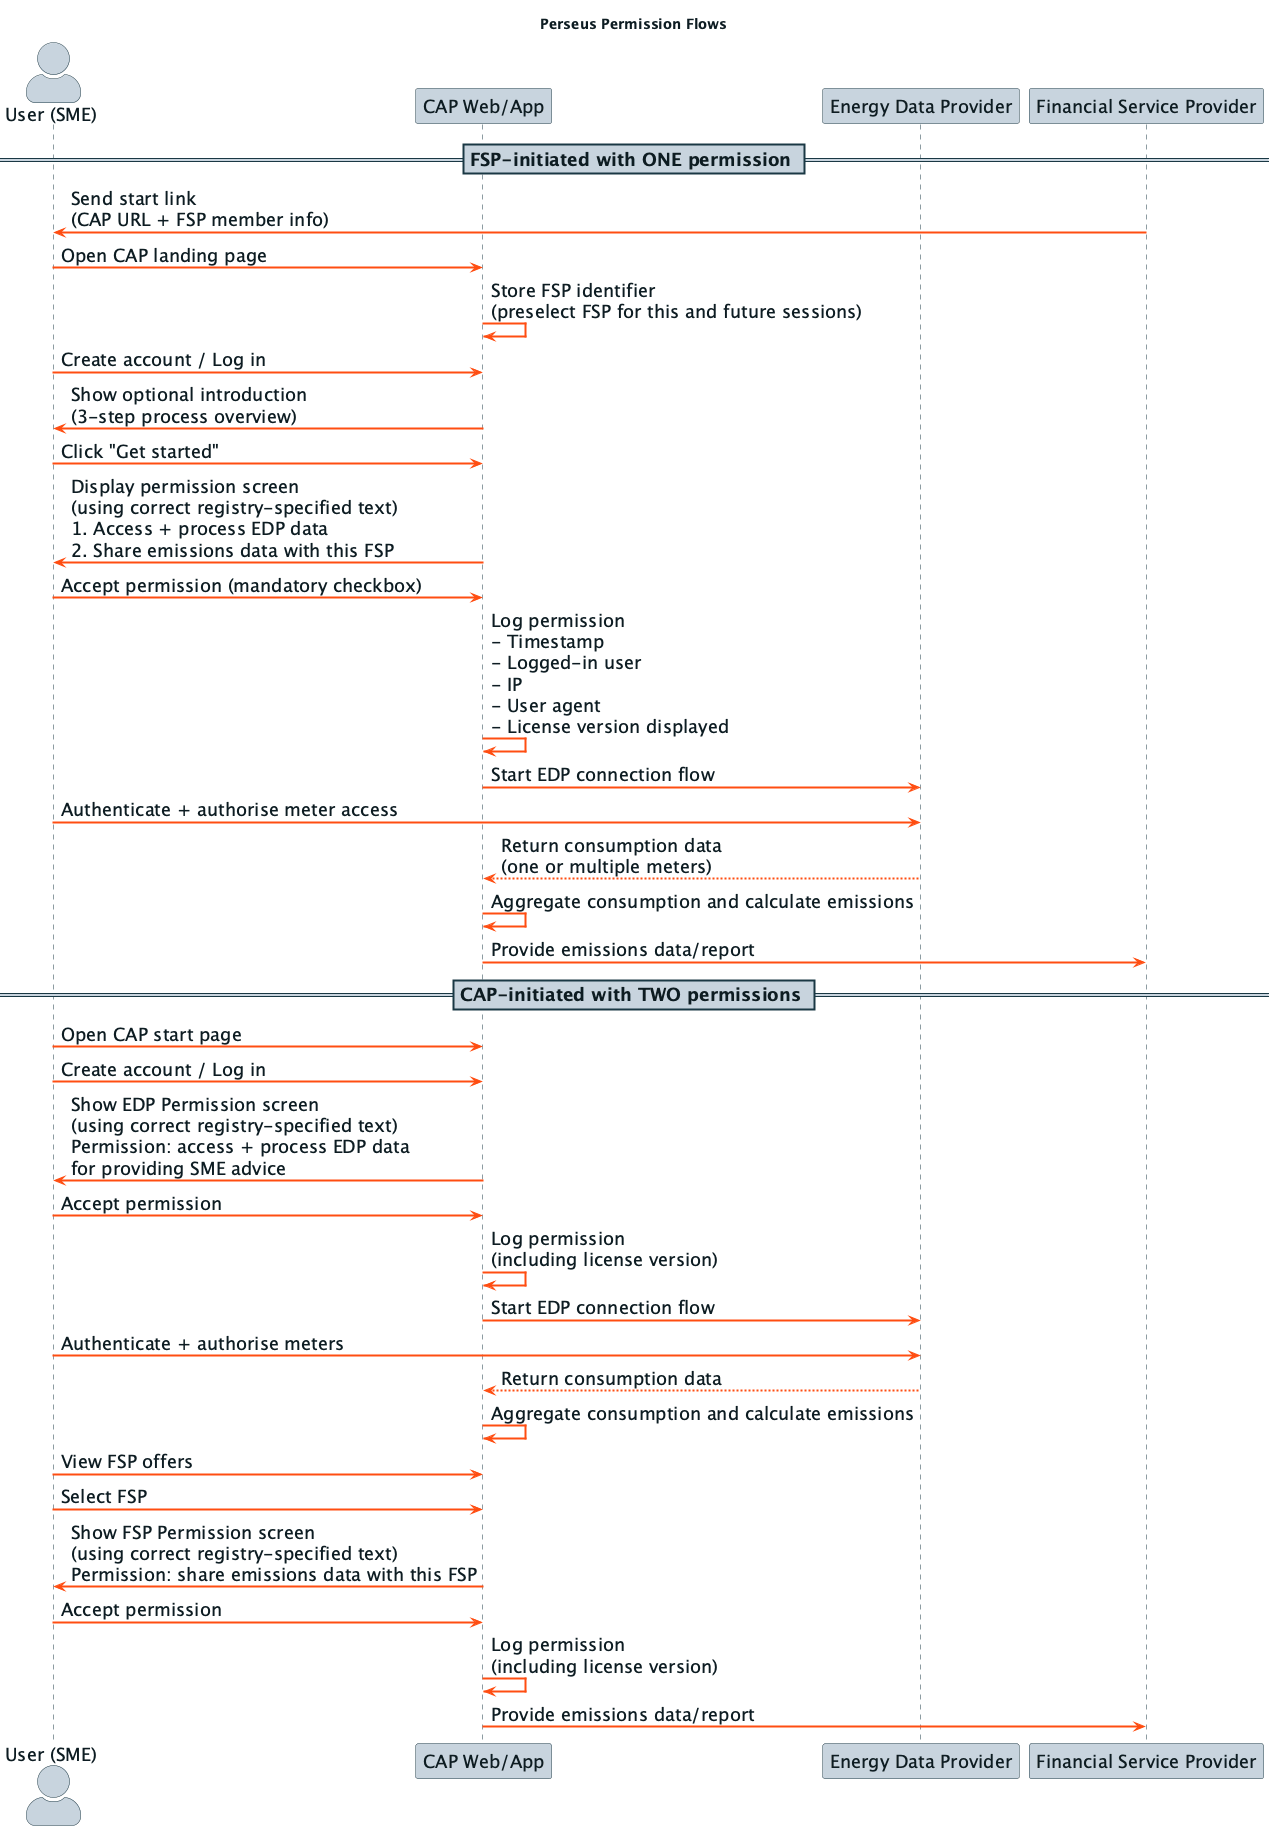

The diagram above was rendered by PlantUML. Its source (embedded in the PNG):
@startuml
' ===========================
' IB1 / Perseus visual theme
' ===========================
!define IB1_BLACK    #0D1C22
!define IB1_DARKBLUE #1A3844
!define IB1_GREY4    #5A7084
!define IB1_GREY3    #91A9BD
!define IB1_GREY2    #C8D4DE
!define IB1_GREY1    #ECF0F1
!define IB1_ORANGE   #FF4D11
!define IB1_YELLOW   #FFEC00

skinparam actorStyle awesome

' --- Global background & font ---
skinparam BackgroundColor #FFF
skinparam DefaultFontName "Open Sans, Helvetica, Sans-Serif"
skinparam DefaultFontSize 18px
skinparam DefaultFontColor IB1_BLACK

' --- Sequence-specific styling ---
skinparam sequence {
  ArrowColor IB1_ORANGE
  ArrowThickness 2

  LifelineBorderColor IB1_DARKBLUE
  LifelineBackgroundColor IB1_GREY1

  ParticipantBorderColor IB1_DARKBLUE
  ParticipantBackgroundColor IB1_GREY2
  ParticipantFontColor IB1_BLACK

  ActorBorderColor IB1_DARKBLUE
  ActorBackgroundColor IB1_GREY2
  ActorFontColor IB1_BLACK

  BoxBackgroundColor IB1_GREY1
  BoxBorderColor IB1_DARKBLUE

  NoteBackgroundColor IB1_YELLOW
  NoteBorderColor IB1_ORANGE
  NoteFontColor IB1_BLACK
  
  DividerBackgroundColor IB1_GREY2
  DividerBorderColor IB1_DARKBLUE
  DividerFontColor IB1_BLACK
}

' ===========================
' Participants with per-role colours
' ===========================

actor SME as "User (SME)"
participant CAP as "CAP Web/App" IB1_GREY2
participant EDP as "Energy Data Provider" IB1_GREY2
participant FSP as "Financial Service Provider" IB1_GREY2

title Perseus Permission Flows

actor SME as "User (SME)"
participant CAP as "CAP Web/App"
participant EDP as "Energy Data Provider"
participant FSP as "Financial Service Provider"

' ------------------------------------------------------------------------
' FSP-INITIATED FLOW: ONE PERMISSION
' ------------------------------------------------------------------------
== FSP-initiated with ONE permission ==

FSP -> SME: Send start link\n(CAP URL + FSP member info)
SME -> CAP: Open CAP landing page
CAP -> CAP: Store FSP identifier\n(preselect FSP for this and future sessions)

SME -> CAP: Create account / Log in
CAP -> SME: Show optional introduction\n(3-step process overview)

SME -> CAP: Click "Get started"

CAP -> SME: Display permission screen\n(using correct registry-specified text)\n1. Access + process EDP data\n2. Share emissions data with this FSP
SME -> CAP: Accept permission (mandatory checkbox)

CAP -> CAP: Log permission\n- Timestamp\n- Logged-in user\n- IP\n- User agent\n- License version displayed

CAP -> EDP: Start EDP connection flow
SME -> EDP: Authenticate + authorise meter access
EDP --> CAP: Return consumption data\n(one or multiple meters)

CAP -> CAP: Aggregate consumption and calculate emissions

CAP -> FSP: Provide emissions data/report


' ------------------------------------------------------------------------
' CAP-INITIATED FLOW: TWO PERMISSIONS
' ------------------------------------------------------------------------
== CAP-initiated with TWO permissions ==

' ---- Permission 1: Connect to EDP ----
SME -> CAP: Open CAP start page
SME -> CAP: Create account / Log in

CAP -> SME: Show EDP Permission screen\n(using correct registry-specified text)\nPermission: access + process EDP data\nfor providing SME advice
SME -> CAP: Accept permission

CAP -> CAP: Log permission\n(including license version)

CAP -> EDP: Start EDP connection flow
SME -> EDP: Authenticate + authorise meters
EDP --> CAP: Return consumption data

CAP -> CAP: Aggregate consumption and calculate emissions


' ---- Permission 2: Share with chosen FSP ----
SME -> CAP: View FSP offers
SME -> CAP: Select FSP

CAP -> SME: Show FSP Permission screen\n(using correct registry-specified text)\nPermission: share emissions data with this FSP
SME -> CAP: Accept permission

CAP -> CAP: Log permission\n(including license version)

CAP -> FSP: Provide emissions data/report

@enduml